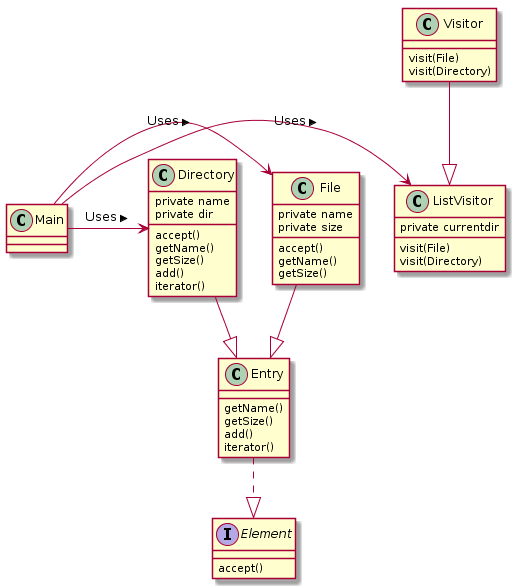

The diagram above was rendered by PlantUML. Its source (embedded in the PNG):
@startuml

class Visitor{
visit(File)
visit(Directory)
}

class ListVisitor{
private currentdir
visit(File)
visit(Directory)
}

interface Element{
accept()
}

class Entry{
getName()
getSize()
add()
iterator()
}

class File{
private name
private size
accept()
getName()
getSize()
}

class Directory{
private name
private dir
accept()
getName()
getSize()
add()
iterator()
}

class Main{
}

Visitor --|>ListVisitor
Main ->ListVisitor:Uses >
Entry ..|>Element
File --|>Entry
Directory --|>Entry
Main ->File:Uses >
Main ->Directory:Uses >
@enduml